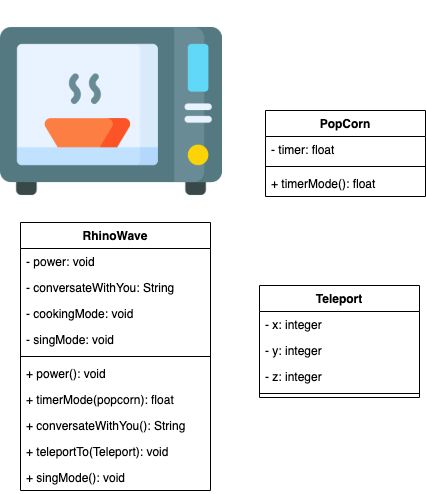

The diagram above was exported from draw.io. Its source (the exported page's mxGraphModel, read from the mxfile embedded in the PNG):
<mxGraphModel dx="500" dy="454" grid="1" gridSize="10" guides="1" tooltips="1" connect="1" arrows="1" fold="1" page="1" pageScale="1" pageWidth="850" pageHeight="1100" math="0" shadow="0">
  <root>
    <mxCell id="0" />
    <mxCell id="1" parent="0" />
    <mxCell id="835N3ZI_q4ZQ56T1xGoF-1" value="" style="shape=image;verticalLabelPosition=bottom;labelBackgroundColor=#ffffff;verticalAlign=top;aspect=fixed;imageAspect=0;image=data:image/png,(base64 omitted: 16944 chars);" vertex="1" parent="1">
      <mxGeometry x="80" y="20" width="222" height="222" as="geometry" />
    </mxCell>
    <mxCell id="835N3ZI_q4ZQ56T1xGoF-6" value="PopCorn" style="swimlane;fontStyle=1;align=center;verticalAlign=top;childLayout=stackLayout;horizontal=1;startSize=26;horizontalStack=0;resizeParent=1;resizeParentMax=0;resizeLast=0;collapsible=1;marginBottom=0;" vertex="1" parent="1">
      <mxGeometry x="345" y="130" width="160" height="86" as="geometry" />
    </mxCell>
    <mxCell id="835N3ZI_q4ZQ56T1xGoF-7" value="- timer: float" style="text;strokeColor=none;fillColor=none;align=left;verticalAlign=top;spacingLeft=4;spacingRight=4;overflow=hidden;rotatable=0;points=[[0,0.5],[1,0.5]];portConstraint=eastwest;" vertex="1" parent="835N3ZI_q4ZQ56T1xGoF-6">
      <mxGeometry y="26" width="160" height="26" as="geometry" />
    </mxCell>
    <mxCell id="835N3ZI_q4ZQ56T1xGoF-8" value="" style="line;strokeWidth=1;fillColor=none;align=left;verticalAlign=middle;spacingTop=-1;spacingLeft=3;spacingRight=3;rotatable=0;labelPosition=right;points=[];portConstraint=eastwest;" vertex="1" parent="835N3ZI_q4ZQ56T1xGoF-6">
      <mxGeometry y="52" width="160" height="8" as="geometry" />
    </mxCell>
    <mxCell id="835N3ZI_q4ZQ56T1xGoF-9" value="+ timerMode(): float" style="text;strokeColor=none;fillColor=none;align=left;verticalAlign=top;spacingLeft=4;spacingRight=4;overflow=hidden;rotatable=0;points=[[0,0.5],[1,0.5]];portConstraint=eastwest;" vertex="1" parent="835N3ZI_q4ZQ56T1xGoF-6">
      <mxGeometry y="60" width="160" height="26" as="geometry" />
    </mxCell>
    <mxCell id="835N3ZI_q4ZQ56T1xGoF-2" value="RhinoWave" style="swimlane;fontStyle=1;align=center;verticalAlign=top;childLayout=stackLayout;horizontal=1;startSize=26;horizontalStack=0;resizeParent=1;resizeParentMax=0;resizeLast=0;collapsible=1;marginBottom=0;" vertex="1" parent="1">
      <mxGeometry x="100" y="242" width="190" height="268" as="geometry" />
    </mxCell>
    <mxCell id="835N3ZI_q4ZQ56T1xGoF-3" value="- power: void" style="text;strokeColor=none;fillColor=none;align=left;verticalAlign=top;spacingLeft=4;spacingRight=4;overflow=hidden;rotatable=0;points=[[0,0.5],[1,0.5]];portConstraint=eastwest;" vertex="1" parent="835N3ZI_q4ZQ56T1xGoF-2">
      <mxGeometry y="26" width="190" height="26" as="geometry" />
    </mxCell>
    <mxCell id="835N3ZI_q4ZQ56T1xGoF-10" value="- conversateWithYou: String" style="text;strokeColor=none;fillColor=none;align=left;verticalAlign=top;spacingLeft=4;spacingRight=4;overflow=hidden;rotatable=0;points=[[0,0.5],[1,0.5]];portConstraint=eastwest;" vertex="1" parent="835N3ZI_q4ZQ56T1xGoF-2">
      <mxGeometry y="52" width="190" height="26" as="geometry" />
    </mxCell>
    <mxCell id="835N3ZI_q4ZQ56T1xGoF-13" value="- cookingMode: void" style="text;strokeColor=none;fillColor=none;align=left;verticalAlign=top;spacingLeft=4;spacingRight=4;overflow=hidden;rotatable=0;points=[[0,0.5],[1,0.5]];portConstraint=eastwest;" vertex="1" parent="835N3ZI_q4ZQ56T1xGoF-2">
      <mxGeometry y="78" width="190" height="26" as="geometry" />
    </mxCell>
    <mxCell id="835N3ZI_q4ZQ56T1xGoF-14" value="- singMode: void" style="text;strokeColor=none;fillColor=none;align=left;verticalAlign=top;spacingLeft=4;spacingRight=4;overflow=hidden;rotatable=0;points=[[0,0.5],[1,0.5]];portConstraint=eastwest;" vertex="1" parent="835N3ZI_q4ZQ56T1xGoF-2">
      <mxGeometry y="104" width="190" height="26" as="geometry" />
    </mxCell>
    <mxCell id="835N3ZI_q4ZQ56T1xGoF-4" value="" style="line;strokeWidth=1;fillColor=none;align=left;verticalAlign=middle;spacingTop=-1;spacingLeft=3;spacingRight=3;rotatable=0;labelPosition=right;points=[];portConstraint=eastwest;" vertex="1" parent="835N3ZI_q4ZQ56T1xGoF-2">
      <mxGeometry y="130" width="190" height="8" as="geometry" />
    </mxCell>
    <mxCell id="835N3ZI_q4ZQ56T1xGoF-5" value="+ power(): void" style="text;strokeColor=none;fillColor=none;align=left;verticalAlign=top;spacingLeft=4;spacingRight=4;overflow=hidden;rotatable=0;points=[[0,0.5],[1,0.5]];portConstraint=eastwest;" vertex="1" parent="835N3ZI_q4ZQ56T1xGoF-2">
      <mxGeometry y="138" width="190" height="26" as="geometry" />
    </mxCell>
    <mxCell id="835N3ZI_q4ZQ56T1xGoF-11" value="+ timerMode(popcorn): float" style="text;strokeColor=none;fillColor=none;align=left;verticalAlign=top;spacingLeft=4;spacingRight=4;overflow=hidden;rotatable=0;points=[[0,0.5],[1,0.5]];portConstraint=eastwest;" vertex="1" parent="835N3ZI_q4ZQ56T1xGoF-2">
      <mxGeometry y="164" width="190" height="26" as="geometry" />
    </mxCell>
    <mxCell id="835N3ZI_q4ZQ56T1xGoF-12" value="+ conversateWithYou(): String" style="text;strokeColor=none;fillColor=none;align=left;verticalAlign=top;spacingLeft=4;spacingRight=4;overflow=hidden;rotatable=0;points=[[0,0.5],[1,0.5]];portConstraint=eastwest;" vertex="1" parent="835N3ZI_q4ZQ56T1xGoF-2">
      <mxGeometry y="190" width="190" height="26" as="geometry" />
    </mxCell>
    <mxCell id="835N3ZI_q4ZQ56T1xGoF-22" value="+ teleportTo(Teleport): void" style="text;strokeColor=none;fillColor=none;align=left;verticalAlign=top;spacingLeft=4;spacingRight=4;overflow=hidden;rotatable=0;points=[[0,0.5],[1,0.5]];portConstraint=eastwest;" vertex="1" parent="835N3ZI_q4ZQ56T1xGoF-2">
      <mxGeometry y="216" width="190" height="26" as="geometry" />
    </mxCell>
    <mxCell id="835N3ZI_q4ZQ56T1xGoF-23" value="+ singMode(): void" style="text;strokeColor=none;fillColor=none;align=left;verticalAlign=top;spacingLeft=4;spacingRight=4;overflow=hidden;rotatable=0;points=[[0,0.5],[1,0.5]];portConstraint=eastwest;" vertex="1" parent="835N3ZI_q4ZQ56T1xGoF-2">
      <mxGeometry y="242" width="190" height="26" as="geometry" />
    </mxCell>
    <mxCell id="835N3ZI_q4ZQ56T1xGoF-16" value="Teleport" style="swimlane;fontStyle=1;align=center;verticalAlign=top;childLayout=stackLayout;horizontal=1;startSize=26;horizontalStack=0;resizeParent=1;resizeParentMax=0;resizeLast=0;collapsible=1;marginBottom=0;" vertex="1" parent="1">
      <mxGeometry x="339" y="305" width="160" height="112" as="geometry" />
    </mxCell>
    <mxCell id="835N3ZI_q4ZQ56T1xGoF-17" value="- x: integer" style="text;strokeColor=none;fillColor=none;align=left;verticalAlign=top;spacingLeft=4;spacingRight=4;overflow=hidden;rotatable=0;points=[[0,0.5],[1,0.5]];portConstraint=eastwest;" vertex="1" parent="835N3ZI_q4ZQ56T1xGoF-16">
      <mxGeometry y="26" width="160" height="26" as="geometry" />
    </mxCell>
    <mxCell id="835N3ZI_q4ZQ56T1xGoF-20" value="- y: integer" style="text;strokeColor=none;fillColor=none;align=left;verticalAlign=top;spacingLeft=4;spacingRight=4;overflow=hidden;rotatable=0;points=[[0,0.5],[1,0.5]];portConstraint=eastwest;" vertex="1" parent="835N3ZI_q4ZQ56T1xGoF-16">
      <mxGeometry y="52" width="160" height="26" as="geometry" />
    </mxCell>
    <mxCell id="835N3ZI_q4ZQ56T1xGoF-21" value="- z: integer" style="text;strokeColor=none;fillColor=none;align=left;verticalAlign=top;spacingLeft=4;spacingRight=4;overflow=hidden;rotatable=0;points=[[0,0.5],[1,0.5]];portConstraint=eastwest;" vertex="1" parent="835N3ZI_q4ZQ56T1xGoF-16">
      <mxGeometry y="78" width="160" height="26" as="geometry" />
    </mxCell>
    <mxCell id="835N3ZI_q4ZQ56T1xGoF-18" value="" style="line;strokeWidth=1;fillColor=none;align=left;verticalAlign=middle;spacingTop=-1;spacingLeft=3;spacingRight=3;rotatable=0;labelPosition=right;points=[];portConstraint=eastwest;" vertex="1" parent="835N3ZI_q4ZQ56T1xGoF-16">
      <mxGeometry y="104" width="160" height="8" as="geometry" />
    </mxCell>
  </root>
</mxGraphModel>